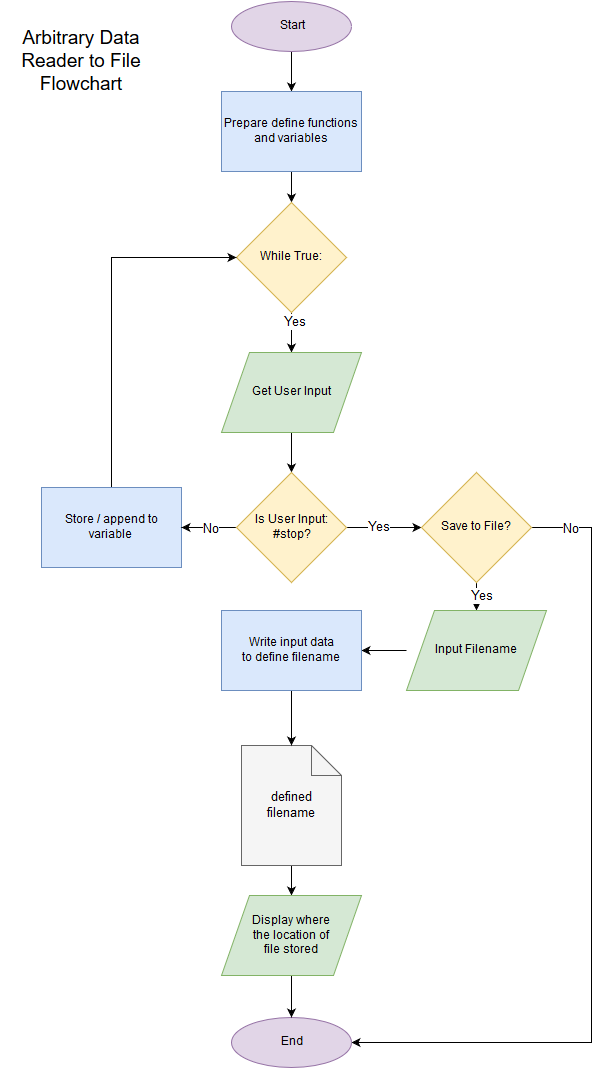

The diagram above was exported from draw.io. Its source (the exported page's mxGraphModel, read from the mxfile embedded in the PNG):
<mxGraphModel dx="876" dy="464" grid="1" gridSize="10" guides="1" tooltips="1" connect="1" arrows="1" fold="1" page="1" pageScale="1" pageWidth="826" pageHeight="1169" background="#ffffff" math="0" shadow="0">
  <root>
    <mxCell id="0" />
    <mxCell id="1" parent="0" />
    <mxCell id="3" style="edgeStyle=orthogonalEdgeStyle;rounded=0;html=1;jettySize=auto;orthogonalLoop=1;" edge="1" source="4" target="6" parent="1">
      <mxGeometry relative="1" as="geometry" />
    </mxCell>
    <mxCell id="4" value="Start" style="ellipse;whiteSpace=wrap;html=1;fillColor=#e1d5e7;strokeColor=#9673a6;" vertex="1" parent="1">
      <mxGeometry x="340" y="25" width="120" height="50" as="geometry" />
    </mxCell>
    <mxCell id="37" style="edgeStyle=orthogonalEdgeStyle;rounded=0;html=1;jettySize=auto;orthogonalLoop=1;fontSize=19;" edge="1" parent="1" source="6" target="17">
      <mxGeometry relative="1" as="geometry" />
    </mxCell>
    <mxCell id="6" value="Prepare define functions&lt;br&gt;and variables&lt;br&gt;" style="whiteSpace=wrap;html=1;fillColor=#dae8fc;strokeColor=#6c8ebf;" vertex="1" parent="1">
      <mxGeometry x="330" y="115" width="140" height="80" as="geometry" />
    </mxCell>
    <mxCell id="38" style="edgeStyle=orthogonalEdgeStyle;rounded=0;html=1;jettySize=auto;orthogonalLoop=1;fontSize=19;" edge="1" parent="1" source="17" target="34">
      <mxGeometry relative="1" as="geometry" />
    </mxCell>
    <mxCell id="63" value="Yes" style="text;html=1;resizable=0;points=[];align=center;verticalAlign=middle;labelBackgroundColor=#ffffff;fontSize=13;" vertex="1" connectable="0" parent="38">
      <mxGeometry x="-0.5" y="3" relative="1" as="geometry">
        <mxPoint as="offset" />
      </mxGeometry>
    </mxCell>
    <mxCell id="17" value="While True:&lt;br&gt;" style="rhombus;whiteSpace=wrap;html=1;fillColor=#fff2cc;strokeColor=#d6b656;" vertex="1" parent="1">
      <mxGeometry x="345" y="226" width="110" height="110" as="geometry" />
    </mxCell>
    <mxCell id="42" style="edgeStyle=orthogonalEdgeStyle;rounded=0;html=1;entryX=0;entryY=0.5;jettySize=auto;orthogonalLoop=1;fontSize=19;" edge="1" parent="1" source="31" target="17">
      <mxGeometry relative="1" as="geometry">
        <Array as="points">
          <mxPoint x="220" y="281" />
        </Array>
      </mxGeometry>
    </mxCell>
    <mxCell id="31" value="Store / append to variable&lt;br&gt;" style="whiteSpace=wrap;html=1;fillColor=#dae8fc;strokeColor=#6c8ebf;" vertex="1" parent="1">
      <mxGeometry x="150" y="511" width="140" height="80" as="geometry" />
    </mxCell>
    <mxCell id="41" style="edgeStyle=orthogonalEdgeStyle;rounded=0;html=1;jettySize=auto;orthogonalLoop=1;fontSize=19;" edge="1" parent="1" source="34" target="39">
      <mxGeometry relative="1" as="geometry" />
    </mxCell>
    <mxCell id="34" value="Get User Input&lt;br&gt;" style="shape=parallelogram;whiteSpace=wrap;html=1;fillColor=#d5e8d4;strokeColor=#82b366;" vertex="1" parent="1">
      <mxGeometry x="330" y="376" width="140" height="80" as="geometry" />
    </mxCell>
    <mxCell id="35" value="Arbitrary Data Reader to File Flowchart&lt;br&gt;" style="text;html=1;strokeColor=none;fillColor=none;align=center;verticalAlign=middle;whiteSpace=wrap;fontSize=19;" vertex="1" parent="1">
      <mxGeometry x="110" y="75" width="160" height="20" as="geometry" />
    </mxCell>
    <mxCell id="40" style="edgeStyle=orthogonalEdgeStyle;rounded=0;html=1;jettySize=auto;orthogonalLoop=1;fontSize=19;" edge="1" parent="1" source="39" target="31">
      <mxGeometry relative="1" as="geometry" />
    </mxCell>
    <mxCell id="65" value="No" style="text;html=1;resizable=0;points=[];align=center;verticalAlign=middle;labelBackgroundColor=#ffffff;fontSize=13;" vertex="1" connectable="0" parent="40">
      <mxGeometry x="-0.0545" y="2" relative="1" as="geometry">
        <mxPoint as="offset" />
      </mxGeometry>
    </mxCell>
    <mxCell id="53" style="edgeStyle=orthogonalEdgeStyle;rounded=0;html=1;jettySize=auto;orthogonalLoop=1;fontSize=19;" edge="1" parent="1" source="39" target="44">
      <mxGeometry relative="1" as="geometry" />
    </mxCell>
    <mxCell id="64" value="Yes" style="text;html=1;resizable=0;points=[];align=center;verticalAlign=middle;labelBackgroundColor=#ffffff;fontSize=13;" vertex="1" connectable="0" parent="53">
      <mxGeometry x="-0.1467" relative="1" as="geometry">
        <mxPoint as="offset" />
      </mxGeometry>
    </mxCell>
    <mxCell id="39" value="Is User Input:&lt;br&gt;#stop?&lt;br&gt;" style="rhombus;whiteSpace=wrap;html=1;fillColor=#fff2cc;strokeColor=#d6b656;" vertex="1" parent="1">
      <mxGeometry x="345" y="496" width="110" height="110" as="geometry" />
    </mxCell>
    <mxCell id="56" style="edgeStyle=orthogonalEdgeStyle;rounded=0;html=1;jettySize=auto;orthogonalLoop=1;fontSize=14;" edge="1" parent="1" source="44" target="47">
      <mxGeometry relative="1" as="geometry" />
    </mxCell>
    <mxCell id="67" value="Yes" style="text;html=1;resizable=0;points=[];align=center;verticalAlign=middle;labelBackgroundColor=#ffffff;fontSize=13;" vertex="1" connectable="0" parent="56">
      <mxGeometry x="0.3077" y="2" relative="1" as="geometry">
        <mxPoint x="3" y="4" as="offset" />
      </mxGeometry>
    </mxCell>
    <mxCell id="68" style="edgeStyle=orthogonalEdgeStyle;rounded=0;html=1;entryX=1;entryY=0.5;jettySize=auto;orthogonalLoop=1;fontSize=13;" edge="1" parent="1" source="44" target="58">
      <mxGeometry relative="1" as="geometry">
        <Array as="points">
          <mxPoint x="700" y="551" />
          <mxPoint x="700" y="1066" />
        </Array>
      </mxGeometry>
    </mxCell>
    <mxCell id="69" value="No" style="text;html=1;resizable=0;points=[];align=center;verticalAlign=middle;labelBackgroundColor=#ffffff;fontSize=13;" vertex="1" connectable="0" parent="68">
      <mxGeometry x="-0.9043" y="-2" relative="1" as="geometry">
        <mxPoint as="offset" />
      </mxGeometry>
    </mxCell>
    <mxCell id="44" value="Save to File?&lt;br&gt;" style="rhombus;whiteSpace=wrap;html=1;fillColor=#fff2cc;strokeColor=#d6b656;" vertex="1" parent="1">
      <mxGeometry x="530" y="496" width="110" height="110" as="geometry" />
    </mxCell>
    <mxCell id="61" style="edgeStyle=orthogonalEdgeStyle;rounded=0;html=1;jettySize=auto;orthogonalLoop=1;fontSize=13;" edge="1" parent="1" source="45" target="60">
      <mxGeometry relative="1" as="geometry" />
    </mxCell>
    <mxCell id="45" value="defined &lt;br&gt;filename&lt;br&gt;" style="shape=note;whiteSpace=wrap;html=1;fontSize=13;fillColor=#f5f5f5;strokeColor=#666666;" vertex="1" parent="1">
      <mxGeometry x="350" y="769" width="100" height="120" as="geometry" />
    </mxCell>
    <mxCell id="54" style="edgeStyle=orthogonalEdgeStyle;rounded=0;html=1;jettySize=auto;orthogonalLoop=1;fontSize=19;" edge="1" parent="1" source="47" target="49">
      <mxGeometry relative="1" as="geometry" />
    </mxCell>
    <mxCell id="47" value="Input Filename&lt;br&gt;" style="shape=parallelogram;whiteSpace=wrap;html=1;fillColor=#d5e8d4;strokeColor=#82b366;" vertex="1" parent="1">
      <mxGeometry x="515" y="634" width="140" height="80" as="geometry" />
    </mxCell>
    <mxCell id="57" style="edgeStyle=orthogonalEdgeStyle;rounded=0;html=1;entryX=0.5;entryY=0;jettySize=auto;orthogonalLoop=1;fontSize=14;" edge="1" parent="1" source="49" target="45">
      <mxGeometry relative="1" as="geometry" />
    </mxCell>
    <mxCell id="49" value="Write input data &lt;br&gt;to define filename&lt;br&gt;" style="whiteSpace=wrap;html=1;fillColor=#dae8fc;strokeColor=#6c8ebf;" vertex="1" parent="1">
      <mxGeometry x="330" y="634" width="140" height="80" as="geometry" />
    </mxCell>
    <mxCell id="58" value="End" style="ellipse;whiteSpace=wrap;html=1;fillColor=#e1d5e7;strokeColor=#9673a6;" vertex="1" parent="1">
      <mxGeometry x="340" y="1041" width="120" height="50" as="geometry" />
    </mxCell>
    <mxCell id="62" style="edgeStyle=orthogonalEdgeStyle;rounded=0;html=1;jettySize=auto;orthogonalLoop=1;fontSize=13;" edge="1" parent="1" source="60" target="58">
      <mxGeometry relative="1" as="geometry">
        <mxPoint x="399.9999999999998" y="1024" as="targetPoint" />
        <Array as="points" />
      </mxGeometry>
    </mxCell>
    <mxCell id="60" value="Display where&lt;br&gt;the location of&lt;br&gt;file stored&lt;br&gt;" style="shape=parallelogram;whiteSpace=wrap;html=1;fillColor=#d5e8d4;strokeColor=#82b366;" vertex="1" parent="1">
      <mxGeometry x="330" y="919" width="140" height="80" as="geometry" />
    </mxCell>
  </root>
</mxGraphModel>